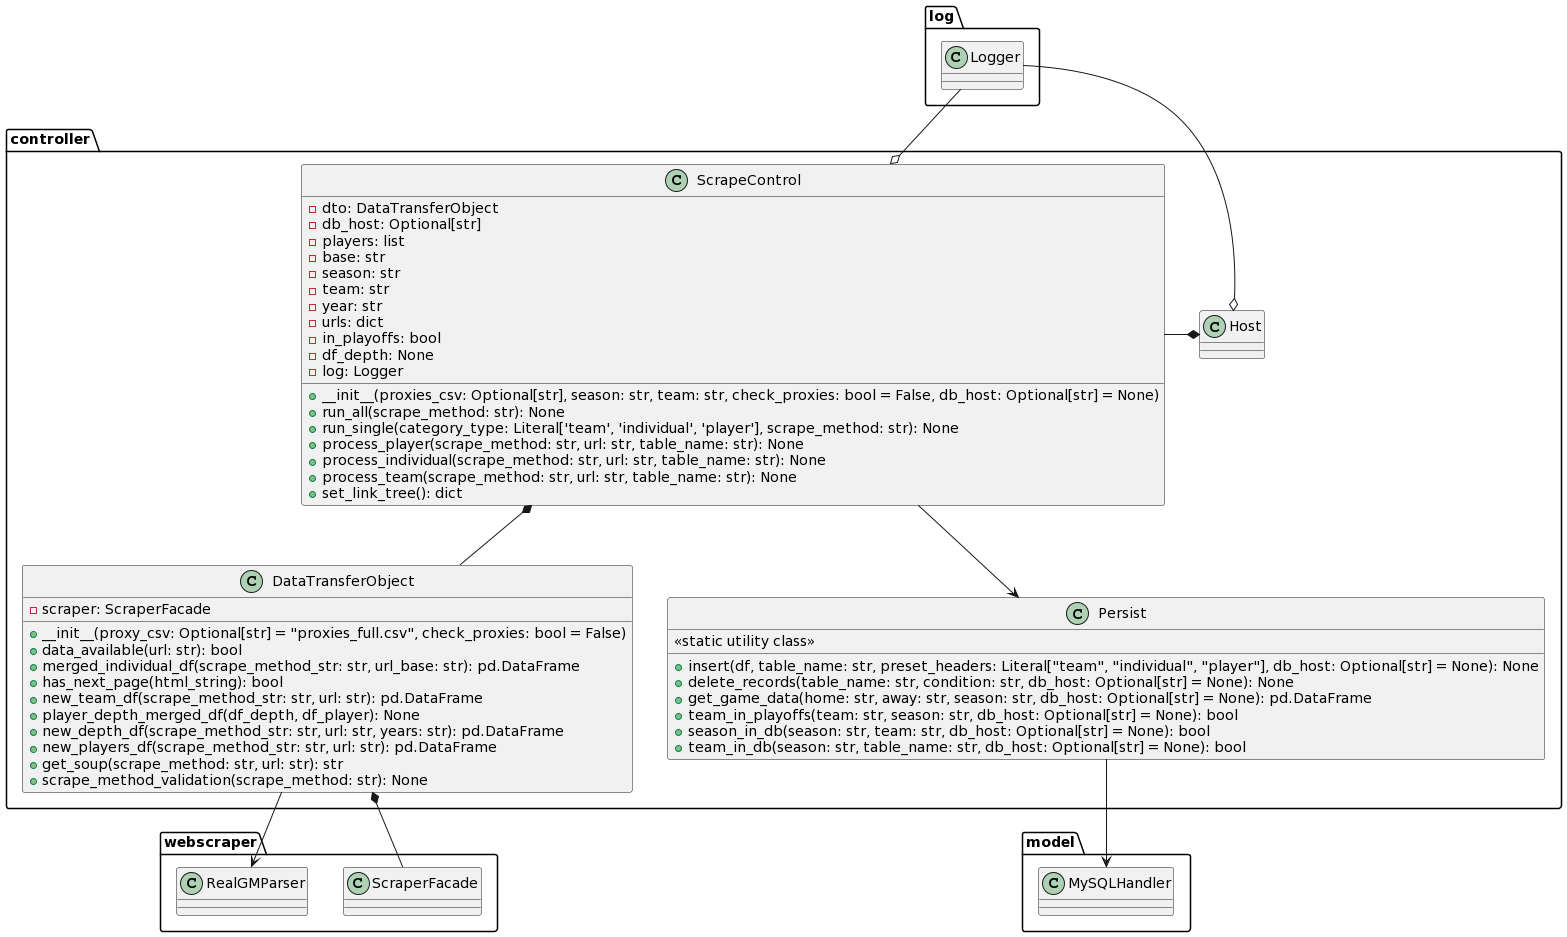

The diagram above was rendered by PlantUML. Its source (embedded in the PNG):
@startuml
package "controller" {

    class Host {}

    class ScrapeControl {
        -dto: DataTransferObject
        -db_host: Optional[str]
        -players: list
        -base: str
        -season: str
        -team: str
        -year: str
        -urls: dict
        -in_playoffs: bool
        -df_depth: None
        -log: Logger
        +__init__(proxies_csv: Optional[str], season: str, team: str, check_proxies: bool = False, db_host: Optional[str] = None)
        +run_all(scrape_method: str): None
        +run_single(category_type: Literal['team', 'individual', 'player'], scrape_method: str): None
        +process_player(scrape_method: str, url: str, table_name: str): None
        +process_individual(scrape_method: str, url: str, table_name: str): None
        +process_team(scrape_method: str, url: str, table_name: str): None
        +set_link_tree(): dict
    }



    class DataTransferObject {
        -scraper: ScraperFacade
        +__init__(proxy_csv: Optional[str] = "proxies_full.csv", check_proxies: bool = False)
        +data_available(url: str): bool
        +merged_individual_df(scrape_method_str: str, url_base: str): pd.DataFrame
        +has_next_page(html_string): bool
        +new_team_df(scrape_method_str: str, url: str): pd.DataFrame
        +player_depth_merged_df(df_depth, df_player): None
        +new_depth_df(scrape_method_str: str, url: str, years: str): pd.DataFrame
        +new_players_df(scrape_method_str: str, url: str): pd.DataFrame
        +get_soup(scrape_method: str, url: str): str
        +scrape_method_validation(scrape_method: str): None
    }

    class Persist {
        << static utility class >>
        +insert(df, table_name: str, preset_headers: Literal["team", "individual", "player"], db_host: Optional[str] = None): None
        +delete_records(table_name: str, condition: str, db_host: Optional[str] = None): None
        +get_game_data(home: str, away: str, season: str, db_host: Optional[str] = None): pd.DataFrame
        +team_in_playoffs(team: str, season: str, db_host: Optional[str] = None): bool
        +season_in_db(season: str, team: str, db_host: Optional[str] = None): bool
        +team_in_db(season: str, table_name: str, db_host: Optional[str] = None): bool
    }

}

package "log" {
    class Logger {
    }
}

package "webscraper" {
    class ScraperFacade{}

    class RealGMParser{}
}

package "model" {
    class MySQLHandler{}
}

ScrapeControl  *--  DataTransferObject
ScrapeControl  o-up-  Logger
ScrapeControl --> Persist
Host *-left- ScrapeControl
Host o-up- Logger

DataTransferObject  *--  ScraperFacade
DataTransferObject --> RealGMParser

Persist --> MySQLHandler
@enduml